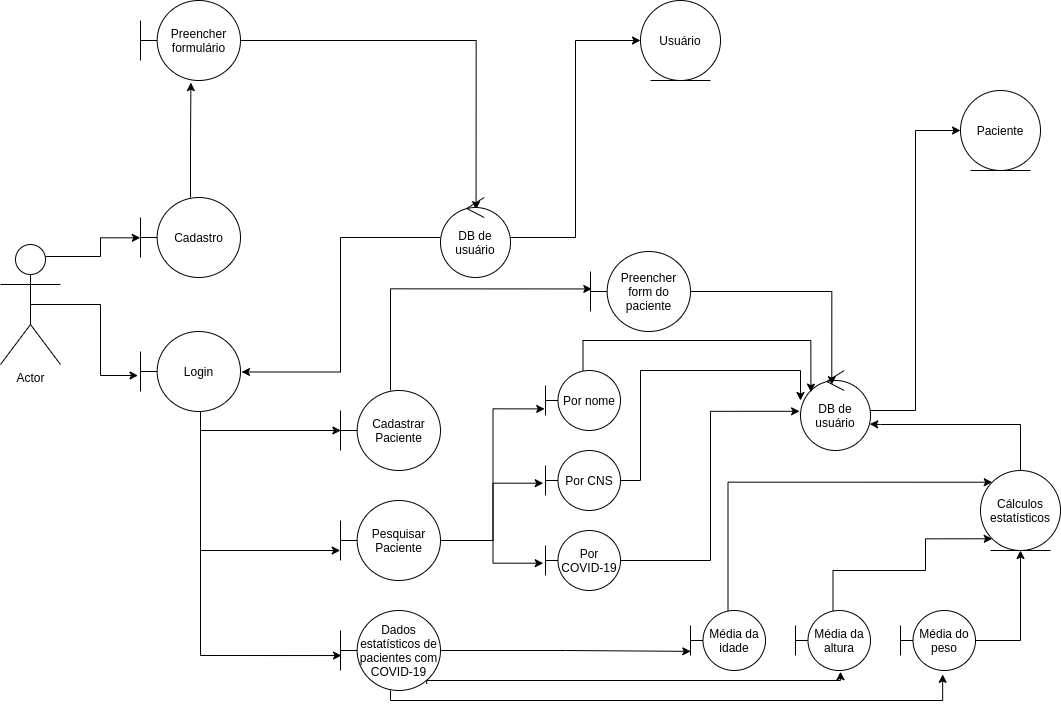

The diagram above was exported from draw.io. Its source (the exported page's mxGraphModel, read from the mxfile embedded in the PNG):
<mxGraphModel dx="1217" dy="1240" grid="1" gridSize="10" guides="1" tooltips="1" connect="1" arrows="1" fold="1" page="1" pageScale="1" pageWidth="1169" pageHeight="827" math="0" shadow="0">
  <root>
    <mxCell id="0" />
    <mxCell id="1" parent="0" />
    <mxCell id="z1O11gf52lwfdoih1s_N-6" style="edgeStyle=orthogonalEdgeStyle;rounded=0;orthogonalLoop=1;jettySize=auto;html=1;exitX=0.5;exitY=0.5;exitDx=0;exitDy=0;exitPerimeter=0;entryX=-0.025;entryY=0.55;entryDx=0;entryDy=0;entryPerimeter=0;" edge="1" parent="1" source="z1O11gf52lwfdoih1s_N-1" target="z1O11gf52lwfdoih1s_N-4">
      <mxGeometry relative="1" as="geometry" />
    </mxCell>
    <mxCell id="z1O11gf52lwfdoih1s_N-8" style="edgeStyle=orthogonalEdgeStyle;rounded=0;orthogonalLoop=1;jettySize=auto;html=1;exitX=0.75;exitY=0.1;exitDx=0;exitDy=0;exitPerimeter=0;entryX=-0.002;entryY=0.504;entryDx=0;entryDy=0;entryPerimeter=0;" edge="1" parent="1" source="z1O11gf52lwfdoih1s_N-1" target="z1O11gf52lwfdoih1s_N-3">
      <mxGeometry relative="1" as="geometry" />
    </mxCell>
    <mxCell id="z1O11gf52lwfdoih1s_N-1" value="Actor" style="shape=umlActor;verticalLabelPosition=bottom;verticalAlign=top;html=1;outlineConnect=0;" vertex="1" parent="1">
      <mxGeometry x="54" y="308" width="60" height="120" as="geometry" />
    </mxCell>
    <mxCell id="z1O11gf52lwfdoih1s_N-10" style="edgeStyle=orthogonalEdgeStyle;rounded=0;orthogonalLoop=1;jettySize=auto;html=1;entryX=0.506;entryY=1.026;entryDx=0;entryDy=0;entryPerimeter=0;" edge="1" parent="1" source="z1O11gf52lwfdoih1s_N-3">
      <mxGeometry relative="1" as="geometry">
        <mxPoint x="244.42000000000007" y="146.08000000000015" as="targetPoint" />
      </mxGeometry>
    </mxCell>
    <mxCell id="z1O11gf52lwfdoih1s_N-3" value="Cadastro" style="shape=umlBoundary;whiteSpace=wrap;html=1;" vertex="1" parent="1">
      <mxGeometry x="194" y="261" width="100" height="80" as="geometry" />
    </mxCell>
    <mxCell id="z1O11gf52lwfdoih1s_N-21" style="edgeStyle=orthogonalEdgeStyle;rounded=0;orthogonalLoop=1;jettySize=auto;html=1;entryX=-0.003;entryY=0.625;entryDx=0;entryDy=0;entryPerimeter=0;" edge="1" parent="1" source="z1O11gf52lwfdoih1s_N-4" target="z1O11gf52lwfdoih1s_N-20">
      <mxGeometry relative="1" as="geometry">
        <Array as="points">
          <mxPoint x="254" y="614" />
        </Array>
      </mxGeometry>
    </mxCell>
    <mxCell id="z1O11gf52lwfdoih1s_N-22" style="edgeStyle=orthogonalEdgeStyle;rounded=0;orthogonalLoop=1;jettySize=auto;html=1;entryX=0.004;entryY=0.5;entryDx=0;entryDy=0;entryPerimeter=0;" edge="1" parent="1" source="z1O11gf52lwfdoih1s_N-4" target="z1O11gf52lwfdoih1s_N-19">
      <mxGeometry relative="1" as="geometry">
        <Array as="points">
          <mxPoint x="254" y="494" />
        </Array>
      </mxGeometry>
    </mxCell>
    <mxCell id="z1O11gf52lwfdoih1s_N-24" style="edgeStyle=orthogonalEdgeStyle;rounded=0;orthogonalLoop=1;jettySize=auto;html=1;entryX=0.01;entryY=0.563;entryDx=0;entryDy=0;entryPerimeter=0;" edge="1" parent="1" source="z1O11gf52lwfdoih1s_N-4" target="z1O11gf52lwfdoih1s_N-23">
      <mxGeometry relative="1" as="geometry">
        <Array as="points">
          <mxPoint x="254" y="719" />
        </Array>
      </mxGeometry>
    </mxCell>
    <mxCell id="z1O11gf52lwfdoih1s_N-4" value="Login" style="shape=umlBoundary;whiteSpace=wrap;html=1;" vertex="1" parent="1">
      <mxGeometry x="194" y="395" width="100" height="80" as="geometry" />
    </mxCell>
    <mxCell id="z1O11gf52lwfdoih1s_N-14" style="edgeStyle=orthogonalEdgeStyle;rounded=0;orthogonalLoop=1;jettySize=auto;html=1;entryX=0.508;entryY=0.152;entryDx=0;entryDy=0;entryPerimeter=0;" edge="1" parent="1" source="z1O11gf52lwfdoih1s_N-11" target="z1O11gf52lwfdoih1s_N-13">
      <mxGeometry relative="1" as="geometry" />
    </mxCell>
    <mxCell id="z1O11gf52lwfdoih1s_N-11" value="Preencher formulário" style="shape=umlBoundary;whiteSpace=wrap;html=1;" vertex="1" parent="1">
      <mxGeometry x="194" y="64" width="100" height="80" as="geometry" />
    </mxCell>
    <mxCell id="z1O11gf52lwfdoih1s_N-16" style="edgeStyle=orthogonalEdgeStyle;rounded=0;orthogonalLoop=1;jettySize=auto;html=1;entryX=0;entryY=0.5;entryDx=0;entryDy=0;" edge="1" parent="1" source="z1O11gf52lwfdoih1s_N-13" target="z1O11gf52lwfdoih1s_N-15">
      <mxGeometry relative="1" as="geometry" />
    </mxCell>
    <mxCell id="z1O11gf52lwfdoih1s_N-17" style="edgeStyle=orthogonalEdgeStyle;rounded=0;orthogonalLoop=1;jettySize=auto;html=1;entryX=1.01;entryY=0.506;entryDx=0;entryDy=0;entryPerimeter=0;" edge="1" parent="1" source="z1O11gf52lwfdoih1s_N-13" target="z1O11gf52lwfdoih1s_N-4">
      <mxGeometry relative="1" as="geometry" />
    </mxCell>
    <mxCell id="z1O11gf52lwfdoih1s_N-13" value="DB de usuário" style="ellipse;shape=umlControl;whiteSpace=wrap;html=1;" vertex="1" parent="1">
      <mxGeometry x="494" y="261" width="70" height="80" as="geometry" />
    </mxCell>
    <mxCell id="z1O11gf52lwfdoih1s_N-15" value="Usuário" style="ellipse;shape=umlEntity;whiteSpace=wrap;html=1;" vertex="1" parent="1">
      <mxGeometry x="694" y="64" width="80" height="80" as="geometry" />
    </mxCell>
    <mxCell id="z1O11gf52lwfdoih1s_N-27" style="edgeStyle=orthogonalEdgeStyle;rounded=0;orthogonalLoop=1;jettySize=auto;html=1;entryX=0.013;entryY=0.468;entryDx=0;entryDy=0;entryPerimeter=0;" edge="1" parent="1" source="z1O11gf52lwfdoih1s_N-19" target="z1O11gf52lwfdoih1s_N-26">
      <mxGeometry relative="1" as="geometry">
        <Array as="points">
          <mxPoint x="444" y="352" />
        </Array>
      </mxGeometry>
    </mxCell>
    <mxCell id="z1O11gf52lwfdoih1s_N-19" value="Cadastrar Paciente" style="shape=umlBoundary;whiteSpace=wrap;html=1;" vertex="1" parent="1">
      <mxGeometry x="394" y="454" width="100" height="80" as="geometry" />
    </mxCell>
    <mxCell id="z1O11gf52lwfdoih1s_N-36" style="edgeStyle=orthogonalEdgeStyle;rounded=0;orthogonalLoop=1;jettySize=auto;html=1;entryX=-0.011;entryY=0.64;entryDx=0;entryDy=0;entryPerimeter=0;" edge="1" parent="1" source="z1O11gf52lwfdoih1s_N-20" target="z1O11gf52lwfdoih1s_N-35">
      <mxGeometry relative="1" as="geometry" />
    </mxCell>
    <mxCell id="z1O11gf52lwfdoih1s_N-37" style="edgeStyle=orthogonalEdgeStyle;rounded=0;orthogonalLoop=1;jettySize=auto;html=1;entryX=-0.03;entryY=0.545;entryDx=0;entryDy=0;entryPerimeter=0;" edge="1" parent="1" source="z1O11gf52lwfdoih1s_N-20" target="z1O11gf52lwfdoih1s_N-32">
      <mxGeometry relative="1" as="geometry" />
    </mxCell>
    <mxCell id="z1O11gf52lwfdoih1s_N-38" style="edgeStyle=orthogonalEdgeStyle;rounded=0;orthogonalLoop=1;jettySize=auto;html=1;entryX=-0.03;entryY=0.545;entryDx=0;entryDy=0;entryPerimeter=0;" edge="1" parent="1" source="z1O11gf52lwfdoih1s_N-20" target="z1O11gf52lwfdoih1s_N-34">
      <mxGeometry relative="1" as="geometry" />
    </mxCell>
    <mxCell id="z1O11gf52lwfdoih1s_N-20" value="Pesquisar Paciente" style="shape=umlBoundary;whiteSpace=wrap;html=1;" vertex="1" parent="1">
      <mxGeometry x="394" y="564" width="100" height="80" as="geometry" />
    </mxCell>
    <mxCell id="z1O11gf52lwfdoih1s_N-48" style="edgeStyle=orthogonalEdgeStyle;rounded=0;orthogonalLoop=1;jettySize=auto;html=1;entryX=0.562;entryY=1.064;entryDx=0;entryDy=0;entryPerimeter=0;" edge="1" parent="1" source="z1O11gf52lwfdoih1s_N-23" target="z1O11gf52lwfdoih1s_N-45">
      <mxGeometry relative="1" as="geometry">
        <Array as="points">
          <mxPoint x="444" y="764" />
          <mxPoint x="996" y="764" />
        </Array>
      </mxGeometry>
    </mxCell>
    <mxCell id="z1O11gf52lwfdoih1s_N-49" style="edgeStyle=orthogonalEdgeStyle;rounded=0;orthogonalLoop=1;jettySize=auto;html=1;entryX=0.6;entryY=1.02;entryDx=0;entryDy=0;entryPerimeter=0;exitX=0.862;exitY=0.917;exitDx=0;exitDy=0;exitPerimeter=0;" edge="1" parent="1" source="z1O11gf52lwfdoih1s_N-23" target="z1O11gf52lwfdoih1s_N-46">
      <mxGeometry relative="1" as="geometry">
        <mxPoint x="903.9999999999998" y="744" as="targetPoint" />
        <Array as="points">
          <mxPoint x="480" y="744" />
          <mxPoint x="894" y="744" />
        </Array>
      </mxGeometry>
    </mxCell>
    <mxCell id="z1O11gf52lwfdoih1s_N-50" style="edgeStyle=orthogonalEdgeStyle;rounded=0;orthogonalLoop=1;jettySize=auto;html=1;entryX=0.004;entryY=0.681;entryDx=0;entryDy=0;entryPerimeter=0;" edge="1" parent="1" source="z1O11gf52lwfdoih1s_N-23" target="z1O11gf52lwfdoih1s_N-47">
      <mxGeometry relative="1" as="geometry" />
    </mxCell>
    <mxCell id="z1O11gf52lwfdoih1s_N-23" value="Dados estatísticos de pacientes com COVID-19" style="shape=umlBoundary;whiteSpace=wrap;html=1;" vertex="1" parent="1">
      <mxGeometry x="394" y="674" width="100" height="80" as="geometry" />
    </mxCell>
    <mxCell id="z1O11gf52lwfdoih1s_N-30" style="edgeStyle=orthogonalEdgeStyle;rounded=0;orthogonalLoop=1;jettySize=auto;html=1;entryX=0;entryY=0.5;entryDx=0;entryDy=0;" edge="1" parent="1" source="z1O11gf52lwfdoih1s_N-25" target="z1O11gf52lwfdoih1s_N-29">
      <mxGeometry relative="1" as="geometry" />
    </mxCell>
    <mxCell id="z1O11gf52lwfdoih1s_N-25" value="DB de usuário" style="ellipse;shape=umlControl;whiteSpace=wrap;html=1;" vertex="1" parent="1">
      <mxGeometry x="854" y="434" width="70" height="80" as="geometry" />
    </mxCell>
    <mxCell id="z1O11gf52lwfdoih1s_N-28" style="edgeStyle=orthogonalEdgeStyle;rounded=0;orthogonalLoop=1;jettySize=auto;html=1;entryX=0.447;entryY=0.177;entryDx=0;entryDy=0;entryPerimeter=0;" edge="1" parent="1" source="z1O11gf52lwfdoih1s_N-26" target="z1O11gf52lwfdoih1s_N-25">
      <mxGeometry relative="1" as="geometry" />
    </mxCell>
    <mxCell id="z1O11gf52lwfdoih1s_N-26" value="Preencher form do paciente" style="shape=umlBoundary;whiteSpace=wrap;html=1;" vertex="1" parent="1">
      <mxGeometry x="644" y="315" width="100" height="80" as="geometry" />
    </mxCell>
    <mxCell id="z1O11gf52lwfdoih1s_N-29" value="Paciente" style="ellipse;shape=umlEntity;whiteSpace=wrap;html=1;" vertex="1" parent="1">
      <mxGeometry x="1014" y="154" width="80" height="80" as="geometry" />
    </mxCell>
    <mxCell id="z1O11gf52lwfdoih1s_N-43" style="edgeStyle=orthogonalEdgeStyle;rounded=0;orthogonalLoop=1;jettySize=auto;html=1;entryX=0;entryY=0.375;entryDx=0;entryDy=0;entryPerimeter=0;" edge="1" parent="1" source="z1O11gf52lwfdoih1s_N-32" target="z1O11gf52lwfdoih1s_N-25">
      <mxGeometry relative="1" as="geometry">
        <Array as="points">
          <mxPoint x="694" y="544" />
          <mxPoint x="694" y="434" />
          <mxPoint x="854" y="434" />
        </Array>
      </mxGeometry>
    </mxCell>
    <mxCell id="z1O11gf52lwfdoih1s_N-32" value="Por CNS" style="shape=umlBoundary;whiteSpace=wrap;html=1;" vertex="1" parent="1">
      <mxGeometry x="599" y="514" width="75" height="60" as="geometry" />
    </mxCell>
    <mxCell id="z1O11gf52lwfdoih1s_N-44" style="edgeStyle=orthogonalEdgeStyle;rounded=0;orthogonalLoop=1;jettySize=auto;html=1;entryX=-0.013;entryY=0.51;entryDx=0;entryDy=0;entryPerimeter=0;" edge="1" parent="1" source="z1O11gf52lwfdoih1s_N-34" target="z1O11gf52lwfdoih1s_N-25">
      <mxGeometry relative="1" as="geometry" />
    </mxCell>
    <mxCell id="z1O11gf52lwfdoih1s_N-34" value="Por COVID-19" style="shape=umlBoundary;whiteSpace=wrap;html=1;" vertex="1" parent="1">
      <mxGeometry x="599" y="594" width="75" height="60" as="geometry" />
    </mxCell>
    <mxCell id="z1O11gf52lwfdoih1s_N-42" style="edgeStyle=orthogonalEdgeStyle;rounded=0;orthogonalLoop=1;jettySize=auto;html=1;entryX=0.149;entryY=0.27;entryDx=0;entryDy=0;entryPerimeter=0;" edge="1" parent="1" source="z1O11gf52lwfdoih1s_N-35" target="z1O11gf52lwfdoih1s_N-25">
      <mxGeometry relative="1" as="geometry">
        <Array as="points">
          <mxPoint x="637" y="404" />
          <mxPoint x="864" y="404" />
        </Array>
      </mxGeometry>
    </mxCell>
    <mxCell id="z1O11gf52lwfdoih1s_N-35" value="Por nome" style="shape=umlBoundary;whiteSpace=wrap;html=1;" vertex="1" parent="1">
      <mxGeometry x="599" y="434" width="75" height="60" as="geometry" />
    </mxCell>
    <mxCell id="z1O11gf52lwfdoih1s_N-53" style="edgeStyle=orthogonalEdgeStyle;rounded=0;orthogonalLoop=1;jettySize=auto;html=1;" edge="1" parent="1" source="z1O11gf52lwfdoih1s_N-45" target="z1O11gf52lwfdoih1s_N-51">
      <mxGeometry relative="1" as="geometry" />
    </mxCell>
    <mxCell id="z1O11gf52lwfdoih1s_N-45" value="Média do peso" style="shape=umlBoundary;whiteSpace=wrap;html=1;" vertex="1" parent="1">
      <mxGeometry x="954" y="674" width="75" height="60" as="geometry" />
    </mxCell>
    <mxCell id="z1O11gf52lwfdoih1s_N-54" style="edgeStyle=orthogonalEdgeStyle;rounded=0;orthogonalLoop=1;jettySize=auto;html=1;entryX=0;entryY=1;entryDx=0;entryDy=0;" edge="1" parent="1" source="z1O11gf52lwfdoih1s_N-46" target="z1O11gf52lwfdoih1s_N-51">
      <mxGeometry relative="1" as="geometry">
        <Array as="points">
          <mxPoint x="887" y="634" />
          <mxPoint x="979" y="634" />
          <mxPoint x="979" y="602" />
        </Array>
      </mxGeometry>
    </mxCell>
    <mxCell id="z1O11gf52lwfdoih1s_N-46" value="Média da altura" style="shape=umlBoundary;whiteSpace=wrap;html=1;" vertex="1" parent="1">
      <mxGeometry x="849" y="674" width="75" height="60" as="geometry" />
    </mxCell>
    <mxCell id="z1O11gf52lwfdoih1s_N-55" style="edgeStyle=orthogonalEdgeStyle;rounded=0;orthogonalLoop=1;jettySize=auto;html=1;entryX=0;entryY=0;entryDx=0;entryDy=0;" edge="1" parent="1" source="z1O11gf52lwfdoih1s_N-47" target="z1O11gf52lwfdoih1s_N-51">
      <mxGeometry relative="1" as="geometry">
        <Array as="points">
          <mxPoint x="781" y="546" />
        </Array>
      </mxGeometry>
    </mxCell>
    <mxCell id="z1O11gf52lwfdoih1s_N-47" value="Média da idade" style="shape=umlBoundary;whiteSpace=wrap;html=1;" vertex="1" parent="1">
      <mxGeometry x="744" y="674" width="75" height="60" as="geometry" />
    </mxCell>
    <mxCell id="z1O11gf52lwfdoih1s_N-52" style="edgeStyle=orthogonalEdgeStyle;rounded=0;orthogonalLoop=1;jettySize=auto;html=1;entryX=0.989;entryY=0.669;entryDx=0;entryDy=0;entryPerimeter=0;" edge="1" parent="1" source="z1O11gf52lwfdoih1s_N-51" target="z1O11gf52lwfdoih1s_N-25">
      <mxGeometry relative="1" as="geometry">
        <Array as="points">
          <mxPoint x="1074" y="488" />
          <mxPoint x="934" y="488" />
        </Array>
      </mxGeometry>
    </mxCell>
    <mxCell id="z1O11gf52lwfdoih1s_N-51" value="Cálculos estatísticos" style="ellipse;shape=umlEntity;whiteSpace=wrap;html=1;" vertex="1" parent="1">
      <mxGeometry x="1034" y="534" width="80" height="80" as="geometry" />
    </mxCell>
  </root>
</mxGraphModel>